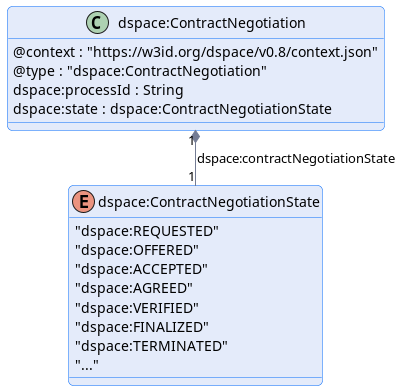

The diagram above was rendered by PlantUML. Its source (embedded in the PNG):
@startuml "contract-negotiation"
!pragma layout smetana

!include ../../../common/style/diagram.styles.puml

hide empty description


class "dspace:ContractNegotiation" {
    @context : "https://w3id.org/dspace/v0.8/context.json"
    @type : "dspace:ContractNegotiation"
    dspace:processId : String
    dspace:state : dspace:ContractNegotiationState
}

enum dspace:ContractNegotiationState {
    "dspace:REQUESTED"
    "dspace:OFFERED"
    "dspace:ACCEPTED"
    "dspace:AGREED"
    "dspace:VERIFIED"
    "dspace:FINALIZED"
    "dspace:TERMINATED"
    "..."
}

"dspace:ContractNegotiation" "1" *-- "1" "dspace:ContractNegotiationState" : "dspace:contractNegotiationState"

@enduml